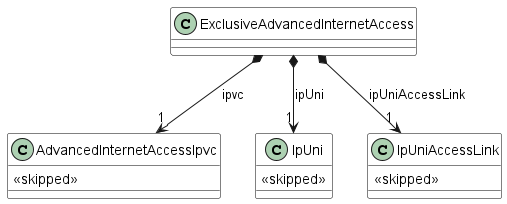

The diagram above was rendered by PlantUML. Its source (embedded in the PNG):
@startuml

skinparam {
    ClassBackgroundColor White
    ClassBorderColor Black
}



class ExclusiveAdvancedInternetAccess {

}
class AdvancedInternetAccessIpvc {
<<skipped>>
}


class IpUni {
<<skipped>>
}
class IpUniAccessLink {
<<skipped>>
}
ExclusiveAdvancedInternetAccess *-d-> "1" IpUni : ipUni

ExclusiveAdvancedInternetAccess *-d-> "1" AdvancedInternetAccessIpvc : ipvc
ExclusiveAdvancedInternetAccess *-d-> "1" IpUniAccessLink : ipUniAccessLink

@enduml